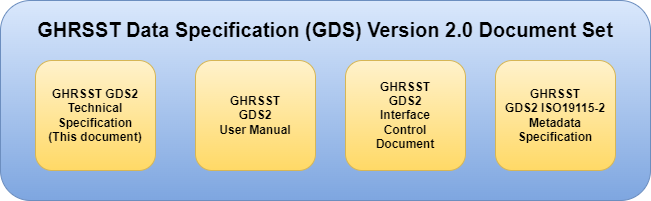

The diagram above was exported from draw.io. Its source (the exported page's mxGraphModel, read from the mxfile embedded in the PNG):
<mxGraphModel dx="1262" dy="740" grid="1" gridSize="10" guides="1" tooltips="1" connect="1" arrows="1" fold="1" page="1" pageScale="1" pageWidth="850" pageHeight="1100" math="0" shadow="0">
  <root>
    <mxCell id="0" />
    <mxCell id="1" parent="0" />
    <mxCell id="ygAYmMrIxveQjIEtd2Ie-1" value="&lt;p style=&quot;line-height: 190%;&quot;&gt;&lt;font style=&quot;font-size: 20px;&quot;&gt;&lt;b&gt;GHRSST Data Specification (GDS) Version 2.0 Document Set&lt;/b&gt;&lt;/font&gt;&lt;/p&gt;" style="rounded=1;whiteSpace=wrap;html=1;fillColor=#dae8fc;gradientColor=#7ea6e0;strokeColor=#6c8ebf;verticalAlign=top;" vertex="1" parent="1">
      <mxGeometry x="100" y="200" width="650" height="200" as="geometry" />
    </mxCell>
    <mxCell id="ygAYmMrIxveQjIEtd2Ie-2" value="&lt;b&gt;GHRSST GDS2&lt;br&gt;Technical&lt;br&gt;Specification&lt;br&gt;(This document)&lt;/b&gt;" style="rounded=1;whiteSpace=wrap;html=1;fillColor=#fff2cc;strokeColor=#d6b656;gradientColor=#ffd966;" vertex="1" parent="1">
      <mxGeometry x="135" y="260" width="120" height="110" as="geometry" />
    </mxCell>
    <mxCell id="ygAYmMrIxveQjIEtd2Ie-3" value="&lt;b&gt;GHRSST&lt;br&gt;GDS2&lt;br&gt;User Manual&lt;/b&gt;" style="rounded=1;whiteSpace=wrap;html=1;fillColor=#fff2cc;gradientColor=#ffd966;strokeColor=#d6b656;" vertex="1" parent="1">
      <mxGeometry x="295" y="260" width="120" height="110" as="geometry" />
    </mxCell>
    <mxCell id="ygAYmMrIxveQjIEtd2Ie-4" value="&lt;b&gt;GHRSST&lt;br&gt;GDS2&lt;br&gt;Interface&lt;br&gt;Control&lt;br&gt;Document&lt;/b&gt;" style="rounded=1;whiteSpace=wrap;html=1;fillColor=#fff2cc;gradientColor=#ffd966;strokeColor=#d6b656;" vertex="1" parent="1">
      <mxGeometry x="445" y="260" width="120" height="110" as="geometry" />
    </mxCell>
    <mxCell id="ygAYmMrIxveQjIEtd2Ie-5" value="&lt;b&gt;GHRSST&lt;br&gt;GDS2 ISO19115-2&lt;br&gt;Metadata&lt;br&gt;Specification&lt;/b&gt;" style="rounded=1;whiteSpace=wrap;html=1;fillColor=#fff2cc;gradientColor=#ffd966;strokeColor=#d6b656;" vertex="1" parent="1">
      <mxGeometry x="595" y="260" width="120" height="110" as="geometry" />
    </mxCell>
  </root>
</mxGraphModel>